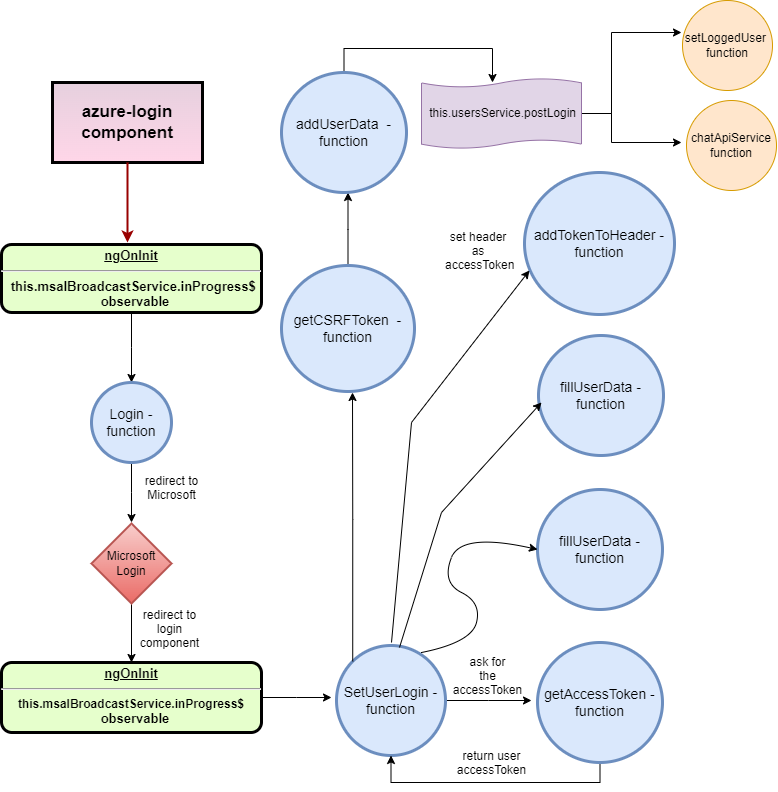

The diagram above was exported from draw.io. Its source (the exported page's mxGraphModel, read from the mxfile embedded in the PNG):
<mxGraphModel dx="1793" dy="2144" grid="1" gridSize="10" guides="1" tooltips="1" connect="1" arrows="1" fold="1" page="1" pageScale="1" pageWidth="826" pageHeight="1169" background="none" math="0" shadow="0">
  <root>
    <mxCell id="0" />
    <mxCell id="1" parent="0" />
    <mxCell id="7qZuhIsvjH5g-40O6Mae-97" style="edgeStyle=orthogonalEdgeStyle;rounded=0;orthogonalLoop=1;jettySize=auto;html=1;exitX=0.5;exitY=1;exitDx=0;exitDy=0;" edge="1" parent="1" source="2">
      <mxGeometry relative="1" as="geometry">
        <mxPoint x="160" y="320" as="targetPoint" />
      </mxGeometry>
    </mxCell>
    <mxCell id="2" value="&lt;p style=&quot;margin: 4px 0px 0px; text-align: center; text-decoration: underline; font-size: 13px;&quot;&gt;&lt;font style=&quot;font-size: 13px;&quot;&gt;ngOnInit&lt;/font&gt;&lt;/p&gt;&lt;hr style=&quot;font-size: 13px;&quot;&gt;&lt;p style=&quot;margin: 0px 0px 0px 8px; font-size: 13px;&quot;&gt;&lt;font style=&quot;font-size: 13px;&quot;&gt;this.msalBroadcastService.inProgress$&amp;nbsp;&lt;br&gt;&lt;/font&gt;&lt;/p&gt;&lt;p style=&quot;margin: 0px 0px 0px 8px; font-size: 13px;&quot;&gt;&lt;font style=&quot;font-size: 13px;&quot;&gt;observable&lt;/font&gt;&lt;br&gt;&lt;/p&gt;" style="verticalAlign=middle;align=center;overflow=fill;fontSize=12;fontFamily=Helvetica;html=1;rounded=1;fontStyle=1;strokeWidth=3;fillColor=#E6FFCC" parent="1" vertex="1">
      <mxGeometry x="30" y="182" width="260" height="68" as="geometry" />
    </mxCell>
    <mxCell id="4" value="azure-login component" style="whiteSpace=wrap;align=center;verticalAlign=middle;fontStyle=1;strokeWidth=3;fillColor=#e6d0de;fontSize=17;strokeColor=default;gradientColor=#ffd6e8;" parent="1" vertex="1">
      <mxGeometry x="81" y="20" width="150" height="80" as="geometry" />
    </mxCell>
    <mxCell id="37" value="" style="edgeStyle=none;noEdgeStyle=1;strokeColor=#990000;strokeWidth=2;exitX=0.5;exitY=1;exitDx=0;exitDy=0;" parent="1" source="4" edge="1">
      <mxGeometry width="100" height="100" relative="1" as="geometry">
        <mxPoint x="280" y="190" as="sourcePoint" />
        <mxPoint x="156" y="180" as="targetPoint" />
      </mxGeometry>
    </mxCell>
    <mxCell id="7qZuhIsvjH5g-40O6Mae-99" style="edgeStyle=orthogonalEdgeStyle;rounded=0;orthogonalLoop=1;jettySize=auto;html=1;exitX=0.5;exitY=1;exitDx=0;exitDy=0;" edge="1" parent="1" source="7qZuhIsvjH5g-40O6Mae-98">
      <mxGeometry relative="1" as="geometry">
        <mxPoint x="160" y="460" as="targetPoint" />
      </mxGeometry>
    </mxCell>
    <mxCell id="7qZuhIsvjH5g-40O6Mae-98" value="&lt;font style=&quot;font-size: 14px;&quot;&gt;Login - function&lt;/font&gt;" style="ellipse;whiteSpace=wrap;html=1;fillColor=#dae8fc;strokeColor=#6c8ebf;strokeWidth=3;" vertex="1" parent="1">
      <mxGeometry x="120" y="320" width="80" height="80" as="geometry" />
    </mxCell>
    <mxCell id="7qZuhIsvjH5g-40O6Mae-100" value="redirect to&#10;Microsoft" style="text;spacingTop=-5;align=center" vertex="1" parent="1">
      <mxGeometry x="180" y="410" width="41" height="44" as="geometry" />
    </mxCell>
    <mxCell id="7qZuhIsvjH5g-40O6Mae-102" style="edgeStyle=orthogonalEdgeStyle;rounded=0;orthogonalLoop=1;jettySize=auto;html=1;exitX=0.5;exitY=1;exitDx=0;exitDy=0;" edge="1" parent="1" source="7qZuhIsvjH5g-40O6Mae-101">
      <mxGeometry relative="1" as="geometry">
        <mxPoint x="160" y="600" as="targetPoint" />
      </mxGeometry>
    </mxCell>
    <mxCell id="7qZuhIsvjH5g-40O6Mae-101" value="Microsoft&lt;br&gt;Login" style="rhombus;whiteSpace=wrap;html=1;fillColor=#f8cecc;gradientColor=#ea6b66;strokeColor=#b85450;strokeWidth=2;" vertex="1" parent="1">
      <mxGeometry x="120" y="461" width="80" height="80" as="geometry" />
    </mxCell>
    <mxCell id="7qZuhIsvjH5g-40O6Mae-103" value="redirect to&#10;login&#10;component" style="text;spacingTop=-5;align=center" vertex="1" parent="1">
      <mxGeometry x="178" y="544" width="41" height="44" as="geometry" />
    </mxCell>
    <mxCell id="7qZuhIsvjH5g-40O6Mae-106" style="edgeStyle=orthogonalEdgeStyle;rounded=0;orthogonalLoop=1;jettySize=auto;html=1;exitX=1;exitY=0.5;exitDx=0;exitDy=0;" edge="1" parent="1" source="7qZuhIsvjH5g-40O6Mae-104">
      <mxGeometry relative="1" as="geometry">
        <mxPoint x="360" y="635" as="targetPoint" />
      </mxGeometry>
    </mxCell>
    <mxCell id="7qZuhIsvjH5g-40O6Mae-104" value="&lt;p style=&quot;margin: 4px 0px 0px; text-align: center; text-decoration: underline; font-size: 13px;&quot;&gt;&lt;font style=&quot;font-size: 13px;&quot;&gt;ngOnInit&lt;/font&gt;&lt;/p&gt;&lt;hr style=&quot;font-size: 13px;&quot;&gt;this.msalBroadcastService.inProgress$&lt;p style=&quot;margin: 0px 0px 0px 8px; font-size: 13px;&quot;&gt;&lt;span style=&quot;background-color: initial;&quot;&gt;observable&lt;/span&gt;&lt;br&gt;&lt;/p&gt;" style="verticalAlign=middle;align=center;overflow=fill;fontSize=12;fontFamily=Helvetica;html=1;rounded=1;fontStyle=1;strokeWidth=3;fillColor=#E6FFCC" vertex="1" parent="1">
      <mxGeometry x="30" y="600" width="260" height="70" as="geometry" />
    </mxCell>
    <mxCell id="7qZuhIsvjH5g-40O6Mae-108" style="edgeStyle=orthogonalEdgeStyle;rounded=0;orthogonalLoop=1;jettySize=auto;html=1;" edge="1" parent="1" source="7qZuhIsvjH5g-40O6Mae-107">
      <mxGeometry relative="1" as="geometry">
        <mxPoint x="560" y="638" as="targetPoint" />
      </mxGeometry>
    </mxCell>
    <mxCell id="7qZuhIsvjH5g-40O6Mae-107" value="&lt;font style=&quot;font-size: 14px;&quot;&gt;SetUserLogin - function&lt;/font&gt;" style="ellipse;whiteSpace=wrap;html=1;fillColor=#dae8fc;strokeColor=#6c8ebf;strokeWidth=3;" vertex="1" parent="1">
      <mxGeometry x="365" y="583" width="109" height="110" as="geometry" />
    </mxCell>
    <mxCell id="7qZuhIsvjH5g-40O6Mae-113" style="edgeStyle=orthogonalEdgeStyle;rounded=0;orthogonalLoop=1;jettySize=auto;html=1;exitX=0.5;exitY=1;exitDx=0;exitDy=0;entryX=0.5;entryY=1;entryDx=0;entryDy=0;" edge="1" parent="1" source="7qZuhIsvjH5g-40O6Mae-109" target="7qZuhIsvjH5g-40O6Mae-107">
      <mxGeometry relative="1" as="geometry">
        <mxPoint x="628" y="760" as="targetPoint" />
      </mxGeometry>
    </mxCell>
    <mxCell id="7qZuhIsvjH5g-40O6Mae-109" value="&lt;font style=&quot;font-size: 14px;&quot;&gt;getAccessToken&amp;nbsp;- function&lt;/font&gt;" style="ellipse;whiteSpace=wrap;html=1;fillColor=#dae8fc;strokeColor=#6c8ebf;strokeWidth=3;" vertex="1" parent="1">
      <mxGeometry x="566" y="580" width="125" height="120" as="geometry" />
    </mxCell>
    <mxCell id="7qZuhIsvjH5g-40O6Mae-112" value="ask for &#10;the &#10;accessToken" style="text;spacingTop=-5;align=center" vertex="1" parent="1">
      <mxGeometry x="496" y="591" width="41" height="44" as="geometry" />
    </mxCell>
    <mxCell id="7qZuhIsvjH5g-40O6Mae-115" value="return user&#10;accessToken" style="text;spacingTop=-5;align=center" vertex="1" parent="1">
      <mxGeometry x="500" y="685" width="41" height="44" as="geometry" />
    </mxCell>
    <mxCell id="7qZuhIsvjH5g-40O6Mae-116" value="&lt;font style=&quot;font-size: 14px;&quot;&gt;fillUserData&amp;nbsp;- function&lt;/font&gt;" style="ellipse;whiteSpace=wrap;html=1;fillColor=#dae8fc;strokeColor=#6c8ebf;strokeWidth=3;" vertex="1" parent="1">
      <mxGeometry x="566" y="427" width="125" height="120" as="geometry" />
    </mxCell>
    <mxCell id="7qZuhIsvjH5g-40O6Mae-119" value="" style="curved=1;endArrow=classic;html=1;rounded=0;entryX=0;entryY=0.5;entryDx=0;entryDy=0;" edge="1" parent="1" target="7qZuhIsvjH5g-40O6Mae-116">
      <mxGeometry width="50" height="50" relative="1" as="geometry">
        <mxPoint x="450" y="590" as="sourcePoint" />
        <mxPoint x="500" y="538" as="targetPoint" />
        <Array as="points">
          <mxPoint x="500" y="580" />
          <mxPoint x="510" y="540" />
          <mxPoint x="470" y="520" />
          <mxPoint x="490" y="470" />
        </Array>
      </mxGeometry>
    </mxCell>
    <mxCell id="7qZuhIsvjH5g-40O6Mae-120" value="&lt;font style=&quot;font-size: 14px;&quot;&gt;fillUserData&amp;nbsp;- function&lt;/font&gt;" style="ellipse;whiteSpace=wrap;html=1;fillColor=#dae8fc;strokeColor=#6c8ebf;strokeWidth=3;" vertex="1" parent="1">
      <mxGeometry x="567" y="273" width="125" height="120" as="geometry" />
    </mxCell>
    <mxCell id="7qZuhIsvjH5g-40O6Mae-121" value="" style="endArrow=classic;html=1;rounded=0;exitX=0.578;exitY=0.018;exitDx=0;exitDy=0;exitPerimeter=0;entryX=0.024;entryY=0.558;entryDx=0;entryDy=0;entryPerimeter=0;" edge="1" parent="1" source="7qZuhIsvjH5g-40O6Mae-107" target="7qZuhIsvjH5g-40O6Mae-120">
      <mxGeometry width="50" height="50" relative="1" as="geometry">
        <mxPoint x="390" y="400" as="sourcePoint" />
        <mxPoint x="440" y="350" as="targetPoint" />
        <Array as="points">
          <mxPoint x="470" y="450" />
        </Array>
      </mxGeometry>
    </mxCell>
    <mxCell id="7qZuhIsvjH5g-40O6Mae-122" value="&lt;font style=&quot;font-size: 14px;&quot;&gt;addTokenToHeader&amp;nbsp;- function&lt;/font&gt;" style="ellipse;whiteSpace=wrap;html=1;fillColor=#dae8fc;strokeColor=#6c8ebf;strokeWidth=3;" vertex="1" parent="1">
      <mxGeometry x="553" y="110" width="150" height="142" as="geometry" />
    </mxCell>
    <mxCell id="7qZuhIsvjH5g-40O6Mae-123" value="" style="endArrow=classic;html=1;rounded=0;entryX=0.033;entryY=0.69;entryDx=0;entryDy=0;entryPerimeter=0;" edge="1" parent="1" target="7qZuhIsvjH5g-40O6Mae-122">
      <mxGeometry width="50" height="50" relative="1" as="geometry">
        <mxPoint x="420" y="580" as="sourcePoint" />
        <mxPoint x="430" y="476" as="targetPoint" />
        <Array as="points">
          <mxPoint x="440" y="360" />
        </Array>
      </mxGeometry>
    </mxCell>
    <mxCell id="7qZuhIsvjH5g-40O6Mae-124" value="set header&#10;as&#10; accessToken" style="text;spacingTop=-5;align=center" vertex="1" parent="1">
      <mxGeometry x="481" y="166" width="52" height="48" as="geometry" />
    </mxCell>
    <mxCell id="7qZuhIsvjH5g-40O6Mae-128" style="edgeStyle=orthogonalEdgeStyle;rounded=0;orthogonalLoop=1;jettySize=auto;html=1;" edge="1" parent="1" source="7qZuhIsvjH5g-40O6Mae-125">
      <mxGeometry relative="1" as="geometry">
        <mxPoint x="376.5" y="130" as="targetPoint" />
      </mxGeometry>
    </mxCell>
    <mxCell id="7qZuhIsvjH5g-40O6Mae-125" value="&lt;font style=&quot;font-size: 14px;&quot;&gt;getCSRFToken&amp;nbsp;&amp;nbsp;- function&lt;/font&gt;" style="ellipse;whiteSpace=wrap;html=1;fillColor=#dae8fc;strokeColor=#6c8ebf;strokeWidth=3;" vertex="1" parent="1">
      <mxGeometry x="310" y="203" width="133" height="126" as="geometry" />
    </mxCell>
    <mxCell id="7qZuhIsvjH5g-40O6Mae-126" style="edgeStyle=orthogonalEdgeStyle;rounded=0;orthogonalLoop=1;jettySize=auto;html=1;exitX=0;exitY=0;exitDx=0;exitDy=0;" edge="1" parent="1" source="7qZuhIsvjH5g-40O6Mae-107">
      <mxGeometry relative="1" as="geometry">
        <mxPoint x="381" y="330" as="targetPoint" />
      </mxGeometry>
    </mxCell>
    <mxCell id="7qZuhIsvjH5g-40O6Mae-136" style="edgeStyle=orthogonalEdgeStyle;rounded=0;orthogonalLoop=1;jettySize=auto;html=1;exitX=0.5;exitY=0;exitDx=0;exitDy=0;" edge="1" parent="1" source="7qZuhIsvjH5g-40O6Mae-129">
      <mxGeometry relative="1" as="geometry">
        <mxPoint x="520" y="20" as="targetPoint" />
        <Array as="points">
          <mxPoint x="373" y="-14" />
          <mxPoint x="521" y="-14" />
        </Array>
      </mxGeometry>
    </mxCell>
    <mxCell id="7qZuhIsvjH5g-40O6Mae-129" value="&lt;font style=&quot;font-size: 14px;&quot;&gt;addUserData&amp;nbsp;&amp;nbsp;- function&lt;/font&gt;" style="ellipse;whiteSpace=wrap;html=1;fillColor=#dae8fc;strokeColor=#6c8ebf;strokeWidth=3;" vertex="1" parent="1">
      <mxGeometry x="310" y="10" width="125" height="120" as="geometry" />
    </mxCell>
    <mxCell id="7qZuhIsvjH5g-40O6Mae-135" value="chatApiService&lt;br&gt;function" style="ellipse;whiteSpace=wrap;html=1;aspect=fixed;fillColor=#ffe6cc;strokeColor=#d79b00;" vertex="1" parent="1">
      <mxGeometry x="715" y="38" width="90" height="90" as="geometry" />
    </mxCell>
    <mxCell id="7qZuhIsvjH5g-40O6Mae-143" style="edgeStyle=orthogonalEdgeStyle;rounded=0;orthogonalLoop=1;jettySize=auto;html=1;" edge="1" parent="1" source="7qZuhIsvjH5g-40O6Mae-137">
      <mxGeometry relative="1" as="geometry">
        <mxPoint x="710" y="-30" as="targetPoint" />
        <Array as="points">
          <mxPoint x="640" y="51" />
          <mxPoint x="640" y="-30" />
        </Array>
      </mxGeometry>
    </mxCell>
    <mxCell id="7qZuhIsvjH5g-40O6Mae-144" style="edgeStyle=orthogonalEdgeStyle;rounded=0;orthogonalLoop=1;jettySize=auto;html=1;" edge="1" parent="1" source="7qZuhIsvjH5g-40O6Mae-137">
      <mxGeometry relative="1" as="geometry">
        <mxPoint x="710" y="80" as="targetPoint" />
        <Array as="points">
          <mxPoint x="640" y="51" />
          <mxPoint x="640" y="80" />
        </Array>
      </mxGeometry>
    </mxCell>
    <mxCell id="7qZuhIsvjH5g-40O6Mae-137" value="&amp;nbsp;this.usersService.postLogin" style="shape=tape;whiteSpace=wrap;html=1;fillColor=#e1d5e7;strokeColor=#9673a6;size=0.125;" vertex="1" parent="1">
      <mxGeometry x="450" y="16" width="160" height="70" as="geometry" />
    </mxCell>
    <mxCell id="7qZuhIsvjH5g-40O6Mae-140" value="setLoggedUser&amp;nbsp;&lt;br&gt;function" style="ellipse;whiteSpace=wrap;html=1;aspect=fixed;fillColor=#ffe6cc;strokeColor=#d79b00;" vertex="1" parent="1">
      <mxGeometry x="711" y="-62" width="90" height="90" as="geometry" />
    </mxCell>
  </root>
</mxGraphModel>